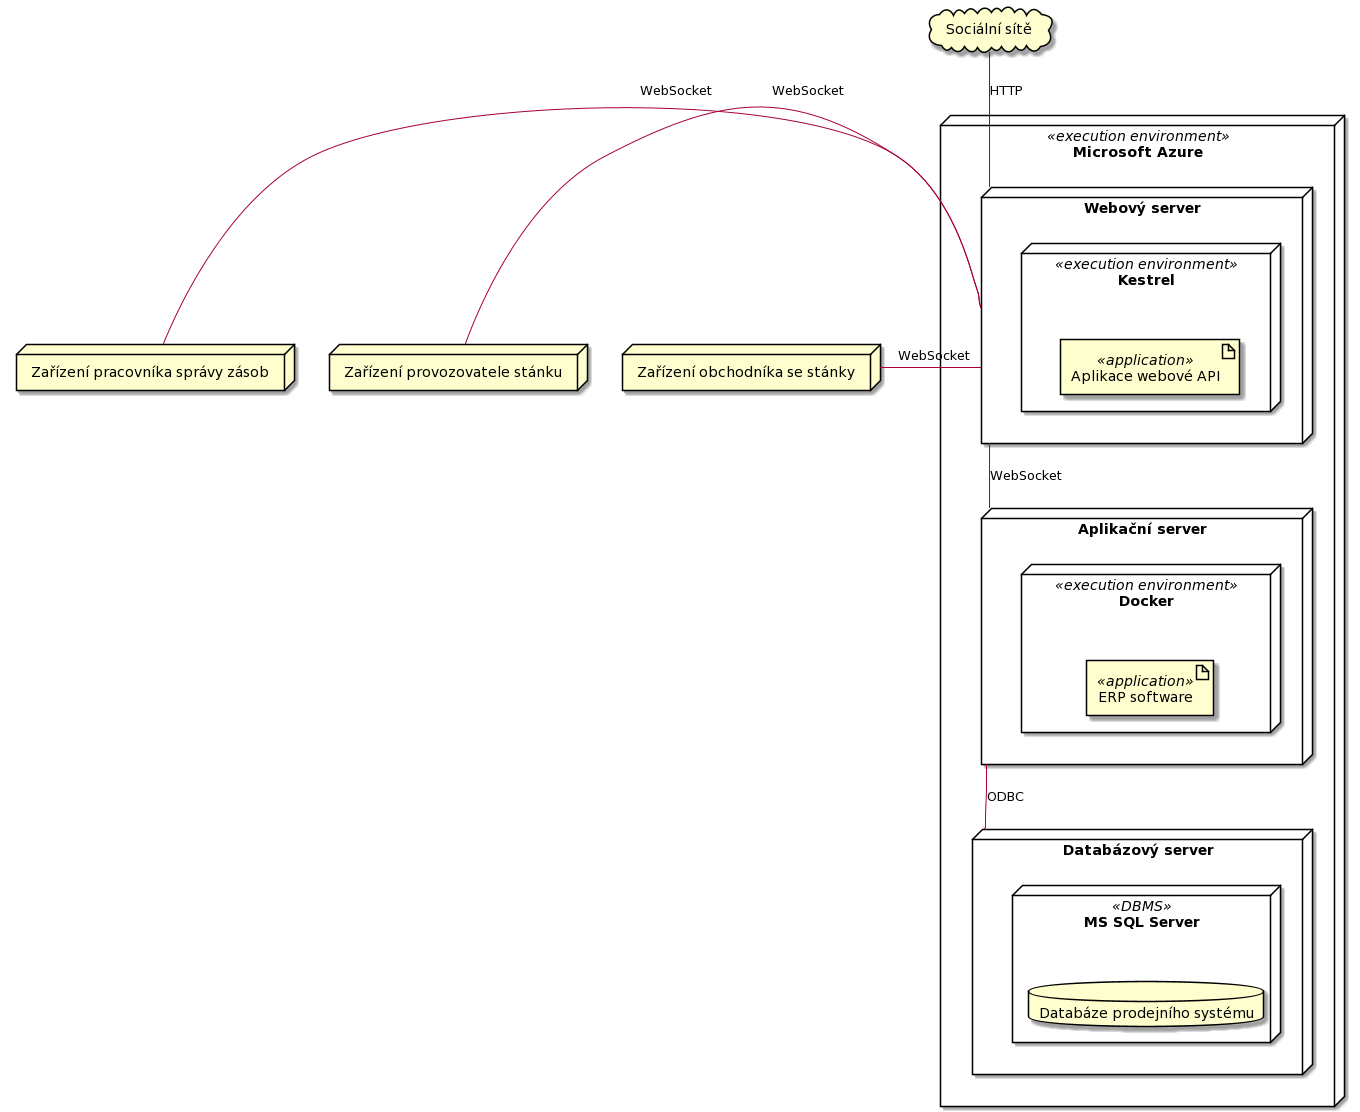

The diagram above was rendered by PlantUML. Its source (embedded in the PNG):
@startuml
node "Zařízení obchodníka se stánky" as StandsOwnerDevice

node "Zařízení provozovatele stánku" as StandManagerDevice

node "Zařízení pracovníka správy zásob" as WarehouseWorkerDevice

cloud "Sociální sítě" as SocialNetwork

node "Microsoft Azure" as azure <<execution environment>> {

    node "Webový server" as WebServer {

        node Kestrel <<execution environment>> {

            artifact "Aplikace webové API" <<application>>

        }

    }

    node "Aplikační server" as AplicationServer {

        node Docker <<execution environment>> {

            artifact "ERP software" <<application>>

        }

    }

    node "Databázový server" as DbServer {

        node "MS SQL Server" <<DBMS>> {

            database "Databáze prodejního systému"

        }

    }

}

WebServer -up- SocialNetwork : HTTP

WebServer -left- StandsOwnerDevice  : WebSocket

WebServer -left- StandManagerDevice  : WebSocket

WebServer -left- WarehouseWorkerDevice : WebSocket

AplicationServer -up- WebServer : WebSocket

AplicationServer -down- DbServer : ODBC
@enduml